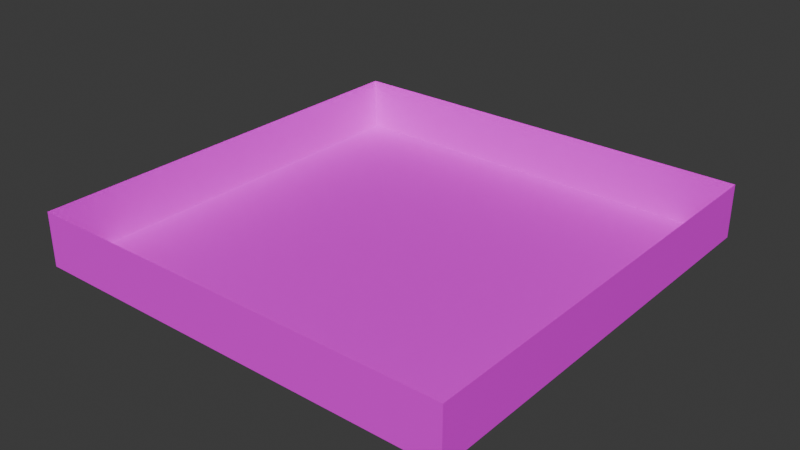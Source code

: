 # Source: conveyor_belt_horizontal.blend  (saved by Blender 4.2.66; exported with 4.5.12 LTS)
import bpy
from mathutils import Matrix  # noqa: F401  (used for matrix-valued properties, if any)

bpy.ops.wm.read_factory_settings(use_empty=True)
scene = bpy.context.scene
scene.name = 'Scene'

# ---- collections
col_collection = bpy.data.collections.new('Collection'); scene.collection.children.link(col_collection)

# ---- images (referenced by path relative to the original .blend; pixels are not part of the script)
import os
ASSET_DIR = os.environ.get("B2B_ASSET_DIR", "")  # directory of the original .blend (textures are referenced by path, not embedded)
HERE = os.path.dirname(os.path.abspath(__file__))  # packed textures are extracted next to this script under _unpacked/

def load_image(name, relpath, width, height, colorspace="sRGB"):
    """Load a texture the original file referenced (path relative to the .blend, or extracted next to this script)."""
    p = next((c for c in (os.path.join(HERE, relpath), os.path.join(ASSET_DIR, relpath)) if relpath and os.path.exists(c)), "")
    if p:
        img = bpy.data.images.load(p, check_existing=True)
        img.name = name
    else:  # same state as the original file: an image datablock whose file is absent (Cycles renders it pink)
        img = bpy.data.images.new(name, width, height)
        img.source = "FILE"
        img.filepath = "//" + (relpath or name)
    img.colorspace_settings.name = colorspace
    return img
img_andesite_casing_png = load_image('andesite_casing.png', 'andesite_casing.png', 1024, 1024, 'sRGB')

# ---- materials (node trees are filled in below, after node groups)
mat_material = bpy.data.materials.new('Material')
mat_material.alpha_threshold = 0.0
mat_material.roughness = 0.5
mat_material.line_color = (0.0, 0.0, 0.0, 1.0)

# ---- material node trees
mat_material.use_nodes = True; mat_material.node_tree.nodes.clear()
_N = mat_material.node_tree.nodes; _L = mat_material.node_tree.links
n0 = _N.new('ShaderNodeOutputMaterial'); n0.name = 'Material Output'; n0.location = (300, 300)
n1 = _N.new('ShaderNodeBsdfPrincipled'); n1.name = 'Principled BSDF'; n1.location = (10, 300)
n2 = _N.new('ShaderNodeTexImage'); n2.name = 'Image Texture'; n2.location = (-325, 233)
n2.image = img_andesite_casing_png
n2.interpolation = 'Closest'
_L.new(n1.outputs[0], n0.inputs[0])
_L.new(n2.outputs[0], n1.inputs[0])
n0.is_active_output = True

# ---- world
world_world = bpy.data.worlds.new('World'); scene.world = world_world
world_world.use_nodes = True; world_world.node_tree.nodes.clear()
_N = world_world.node_tree.nodes; _L = world_world.node_tree.links
n0 = _N.new('ShaderNodeOutputWorld'); n0.name = 'World Output'; n0.location = (300, 300)
n1 = _N.new('ShaderNodeBackground'); n1.name = 'Background'; n1.location = (10, 300)
n1.inputs[0].default_value = (0.05088, 0.05088, 0.05088, 1.0)
_L.new(n1.outputs[0], n0.inputs[0])
n0.is_active_output = True
world_world.color = (0.05088, 0.05088, 0.05088)
world_world.sun_shadow_jitter_overblur = 0.0

# ---- meshes
me_cube_001 = bpy.data.meshes.new('Cube.001')
me_cube_001.from_pydata([(-1.0, -1.0, -1.0), (-1.0, -1.0, 1.0), (-1.0, 1.0, -1.0), (-1.0, 1.0, 1.0), (1.0, -1.0, -1.0), (1.0, -1.0, 1.0), (1.0, 1.0, -1.0), (1.0, 1.0, 1.0)], [], [(0, 1, 3, 2), (2, 3, 7, 6), (6, 7, 5, 4), (4, 5, 1, 0), (2, 6, 4, 0)])
_uv = me_cube_001.uv_layers.new(name='UVMap')
_uv.uv.foreach_set('vector', [1.0, 0.0, 1.0, 0.125, 0.0, 0.125, 0.0, 0.0, 1.0, 0.0, 0.875, 0.0, 0.875, 1.0, 1.0, 1.0, 1.0, 1.0, 1.0, 0.875, 0.0, 0.875, 0.0, 1.0, 0.0, 0.0, 0.125, 0.0, 0.125, 1.0, 0.0, 1.0, 0.0, 0.0, 1.0, 0.0, 1.0, 1.0, 0.0, 1.0])
me_cube_001.materials.append(mat_material)
me_cube_001.update()

# ---- objects
ob_cube = bpy.data.objects.new('Cube', me_cube_001)

# ---- transforms, parenting, visibility, modifiers, constraints
ob_cube.location = (0.5, -0.5, 0.0625)
ob_cube.scale = (0.5, 0.5, 0.0625)

# ---- collection membership
col_collection.objects.link(ob_cube)

# ---- scene / render settings (as saved in the file)
scene.frame_start = 1; scene.frame_end = 250; scene.frame_set(0)
scene.render.engine = 'BLENDER_EEVEE_NEXT'
bpy.context.view_layer.update()

# ---- added for rendering (the .blend has no active camera and no usable light): camera, sun
cam_auto = bpy.data.cameras.new('AutoCamera')
cam_auto.lens = 50.0
cam_auto.sensor_width = 36.0
cam_auto.clip_end = 1000.0
ob_auto_camera = bpy.data.objects.new('AutoCamera', cam_auto)
scene.collection.objects.link(ob_auto_camera)
ob_auto_camera.location = (1.81357, -2.07628, 1.11335)
ob_auto_camera.rotation_euler = (1.09748, -7.21219e-08, 0.694738)
scene.camera = ob_auto_camera
light_auto_sun = bpy.data.lights.new('AutoSun', 'SUN')
light_auto_sun.energy = 3.0
light_auto_sun.angle = 0.0523599
ob_auto_sun = bpy.data.objects.new('AutoSun', light_auto_sun)
scene.collection.objects.link(ob_auto_sun)
ob_auto_sun.rotation_euler = (0.872665, 0.174533, 0.523599)
bpy.context.view_layer.update()
